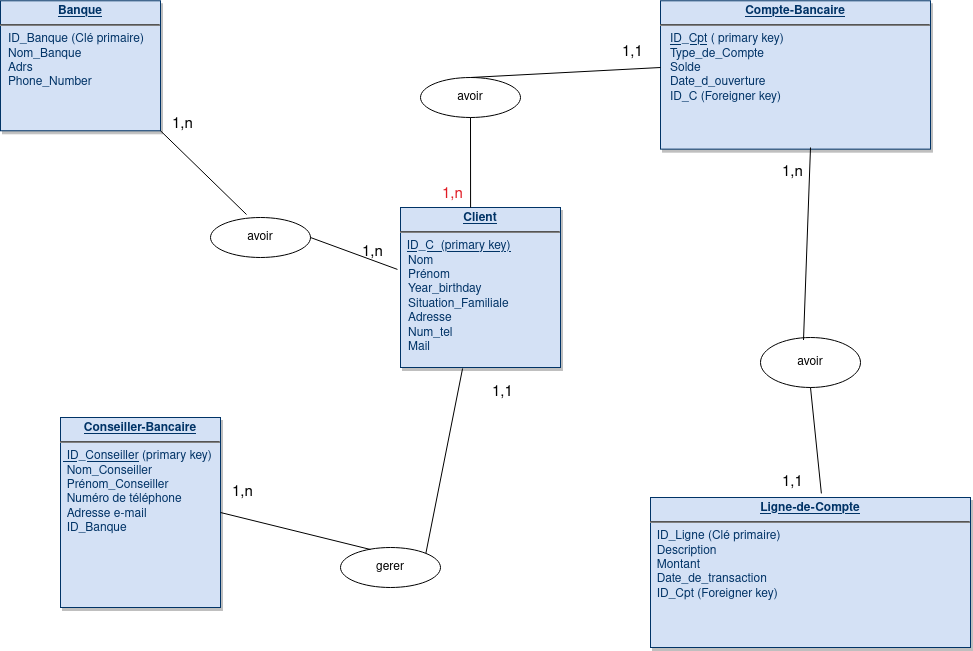

The diagram above was exported from draw.io. Its source (the exported page's mxGraphModel, read from the mxfile embedded in the PNG):
<mxGraphModel dx="1364" dy="795" grid="1" gridSize="10" guides="1" tooltips="1" connect="1" arrows="1" fold="1" page="1" pageScale="1" pageWidth="826" pageHeight="1169" background="none" math="0" shadow="0">
  <root>
    <mxCell id="0" />
    <mxCell id="1" parent="0" />
    <mxCell id="19" value="&lt;p style=&quot;margin: 0px; margin-top: 4px; text-align: center; text-decoration: underline;&quot;&gt;&lt;strong&gt;Compte-Bancaire&lt;/strong&gt;&lt;/p&gt;&lt;hr&gt;&amp;nbsp;&amp;nbsp; &lt;u&gt;ID_Cpt&lt;/u&gt; ( primary key)&lt;br&gt;&amp;nbsp;&amp;nbsp; Type_de_Compte&lt;br&gt;&amp;nbsp;&amp;nbsp; Solde&lt;br&gt;&amp;nbsp;&amp;nbsp; Date_d_ouverture&lt;br&gt;&amp;nbsp;&amp;nbsp; ID_C (Foreigner key)" style="verticalAlign=top;align=left;overflow=fill;fontSize=12;fontFamily=Helvetica;html=1;strokeColor=#003366;shadow=1;fillColor=#D4E1F5;fontColor=#003366" parent="1" vertex="1">
      <mxGeometry x="740" y="33.28" width="270" height="148.36" as="geometry" />
    </mxCell>
    <mxCell id="20" value="&lt;p style=&quot;margin: 0px; margin-top: 4px; text-align: center; text-decoration: underline;&quot;&gt;&lt;strong&gt;Ligne-de-Compte&lt;/strong&gt;&lt;/p&gt;&lt;hr&gt;&amp;nbsp; ID_Ligne (Clé primaire)&lt;br&gt;&amp;nbsp; Description&lt;br&gt;&amp;nbsp; Montant&lt;br&gt;&amp;nbsp; Date_de_transaction&lt;br&gt;&amp;nbsp; ID_Cpt (Foreigner key)" style="verticalAlign=top;align=left;overflow=fill;fontSize=12;fontFamily=Helvetica;html=1;strokeColor=#003366;shadow=1;fillColor=#D4E1F5;fontColor=#003366" parent="1" vertex="1">
      <mxGeometry x="730" y="530" width="320" height="150" as="geometry" />
    </mxCell>
    <mxCell id="25" value="&lt;p style=&quot;margin: 0px; margin-top: 4px; text-align: center; text-decoration: underline;&quot;&gt;&lt;strong&gt;Client&lt;/strong&gt;&lt;/p&gt;&lt;hr&gt;&amp;nbsp; &lt;u&gt;ID_C&amp;nbsp; (primary key)&lt;/u&gt;&lt;br&gt;&lt;p style=&quot;margin: 0px; margin-left: 8px;&quot;&gt;Nom&lt;br&gt;Prénom&lt;br&gt;Year_birthday&lt;br&gt;Situation_Familiale&lt;br&gt;Adresse&lt;br&gt;Num_tel&lt;/p&gt;&lt;p style=&quot;margin: 0px; margin-left: 8px;&quot;&gt;Mail&lt;br&gt;&lt;/p&gt;&lt;p style=&quot;margin: 0px; margin-left: 8px;&quot;&gt;&lt;br&gt;&lt;/p&gt;" style="verticalAlign=top;align=left;overflow=fill;fontSize=12;fontFamily=Helvetica;html=1;strokeColor=#003366;shadow=1;fillColor=#D4E1F5;fontColor=#003366" parent="1" vertex="1">
      <mxGeometry x="480.00000000000006" y="240.00000000000037" width="160" height="160" as="geometry" />
    </mxCell>
    <mxCell id="35" value="&lt;p style=&quot;margin: 0px; margin-top: 4px; text-align: center; text-decoration: underline;&quot;&gt;&lt;strong&gt;Conseiller-Bancaire &lt;br&gt;&lt;/strong&gt;&lt;/p&gt;&lt;hr&gt;&amp;nbsp;&lt;u&gt; ID_Conseiller&lt;/u&gt; (primary key)&lt;br&gt;&amp;nbsp; Nom_Conseiller&lt;br&gt;&amp;nbsp; Prénom_Conseiller&lt;br&gt;&amp;nbsp; Numéro de téléphone&lt;br&gt;&amp;nbsp; Adresse e-mail&lt;br&gt;&amp;nbsp; ID_Banque" style="verticalAlign=top;align=left;overflow=fill;fontSize=12;fontFamily=Helvetica;html=1;strokeColor=#003366;shadow=1;fillColor=#D4E1F5;fontColor=#003366" parent="1" vertex="1">
      <mxGeometry x="140" y="450.0000000000001" width="160" height="190" as="geometry" />
    </mxCell>
    <mxCell id="ko5e-j4qnQguJxib495q-116" value="&lt;p style=&quot;margin: 0px; margin-top: 4px; text-align: center; text-decoration: underline;&quot;&gt;&lt;strong&gt;Banque&lt;/strong&gt;&lt;/p&gt;&lt;hr&gt;&lt;p style=&quot;margin: 0px; margin-left: 8px;&quot;&gt;ID_Banque (Clé primaire)&lt;br&gt;Nom_Banque&lt;br&gt;Adrs&lt;br&gt;Phone_Number&lt;br&gt;&lt;br&gt;&lt;/p&gt;" style="verticalAlign=top;align=left;overflow=fill;fontSize=12;fontFamily=Helvetica;html=1;strokeColor=#003366;shadow=1;fillColor=#D4E1F5;fontColor=#003366" vertex="1" parent="1">
      <mxGeometry x="80" y="33.28" width="160" height="130" as="geometry" />
    </mxCell>
    <mxCell id="ko5e-j4qnQguJxib495q-117" value="avoir" style="ellipse;whiteSpace=wrap;html=1;align=center;" vertex="1" parent="1">
      <mxGeometry x="500" y="110" width="100" height="40" as="geometry" />
    </mxCell>
    <mxCell id="ko5e-j4qnQguJxib495q-120" value="" style="endArrow=none;html=1;rounded=0;exitX=0.5;exitY=1;exitDx=0;exitDy=0;entryX=0.438;entryY=0;entryDx=0;entryDy=0;entryPerimeter=0;" edge="1" parent="1" source="ko5e-j4qnQguJxib495q-117" target="25">
      <mxGeometry width="50" height="50" relative="1" as="geometry">
        <mxPoint x="670" y="410" as="sourcePoint" />
        <mxPoint x="570" y="230" as="targetPoint" />
      </mxGeometry>
    </mxCell>
    <mxCell id="ko5e-j4qnQguJxib495q-121" value="1,n" style="resizable=0;align=left;verticalAlign=top;labelBackgroundColor=#ffffff;fontSize=15;strokeColor=#003366;shadow=1;fillColor=#D4E1F5;fontColor=#e01b24;" connectable="0" vertex="1" parent="1">
      <mxGeometry x="520" y="210" as="geometry" />
    </mxCell>
    <mxCell id="ko5e-j4qnQguJxib495q-122" value="" style="endArrow=none;html=1;rounded=0;exitX=0.5;exitY=0;exitDx=0;exitDy=0;" edge="1" parent="1" source="ko5e-j4qnQguJxib495q-117">
      <mxGeometry width="50" height="50" relative="1" as="geometry">
        <mxPoint x="690" y="150" as="sourcePoint" />
        <mxPoint x="740" y="100" as="targetPoint" />
      </mxGeometry>
    </mxCell>
    <mxCell id="ko5e-j4qnQguJxib495q-123" value="avoir" style="ellipse;whiteSpace=wrap;html=1;align=center;" vertex="1" parent="1">
      <mxGeometry x="840" y="370" width="100" height="50" as="geometry" />
    </mxCell>
    <mxCell id="ko5e-j4qnQguJxib495q-124" value="&lt;font style=&quot;font-size: 15px;&quot;&gt;1,1&lt;/font&gt;" style="text;whiteSpace=wrap;html=1;" vertex="1" parent="1">
      <mxGeometry x="700" y="70" width="50" height="40" as="geometry" />
    </mxCell>
    <mxCell id="ko5e-j4qnQguJxib495q-125" value="" style="endArrow=none;html=1;rounded=0;exitX=0.43;exitY=0.05;exitDx=0;exitDy=0;exitPerimeter=0;" edge="1" parent="1" source="ko5e-j4qnQguJxib495q-123">
      <mxGeometry width="50" height="50" relative="1" as="geometry">
        <mxPoint x="560" y="410" as="sourcePoint" />
        <mxPoint x="890" y="180" as="targetPoint" />
      </mxGeometry>
    </mxCell>
    <mxCell id="ko5e-j4qnQguJxib495q-126" value="" style="endArrow=none;html=1;rounded=0;exitX=0.534;exitY=-0.027;exitDx=0;exitDy=0;exitPerimeter=0;entryX=0.5;entryY=1;entryDx=0;entryDy=0;" edge="1" parent="1" source="20" target="ko5e-j4qnQguJxib495q-123">
      <mxGeometry width="50" height="50" relative="1" as="geometry">
        <mxPoint x="560" y="410" as="sourcePoint" />
        <mxPoint x="610" y="360" as="targetPoint" />
      </mxGeometry>
    </mxCell>
    <mxCell id="ko5e-j4qnQguJxib495q-127" value="&lt;font style=&quot;font-size: 15px;&quot;&gt;1,n&lt;/font&gt;" style="text;whiteSpace=wrap;html=1;" vertex="1" parent="1">
      <mxGeometry x="860" y="190" width="50" height="40" as="geometry" />
    </mxCell>
    <mxCell id="ko5e-j4qnQguJxib495q-128" value="&lt;font style=&quot;font-size: 15px;&quot;&gt;1,1&lt;/font&gt;" style="text;whiteSpace=wrap;html=1;" vertex="1" parent="1">
      <mxGeometry x="860" y="500" width="50" height="40" as="geometry" />
    </mxCell>
    <mxCell id="ko5e-j4qnQguJxib495q-129" value="avoir" style="ellipse;whiteSpace=wrap;html=1;align=center;" vertex="1" parent="1">
      <mxGeometry x="290" y="250" width="100" height="40" as="geometry" />
    </mxCell>
    <mxCell id="ko5e-j4qnQguJxib495q-133" value="" style="endArrow=none;html=1;rounded=0;exitX=1;exitY=0.5;exitDx=0;exitDy=0;entryX=-0.019;entryY=0.387;entryDx=0;entryDy=0;entryPerimeter=0;" edge="1" parent="1" source="ko5e-j4qnQguJxib495q-129" target="25">
      <mxGeometry width="50" height="50" relative="1" as="geometry">
        <mxPoint x="560" y="410" as="sourcePoint" />
        <mxPoint x="610" y="360" as="targetPoint" />
      </mxGeometry>
    </mxCell>
    <mxCell id="ko5e-j4qnQguJxib495q-134" value="&lt;font style=&quot;font-size: 15px;&quot;&gt;1,n&lt;/font&gt;" style="text;whiteSpace=wrap;html=1;" vertex="1" parent="1">
      <mxGeometry x="250" y="141.64" width="50" height="40" as="geometry" />
    </mxCell>
    <mxCell id="ko5e-j4qnQguJxib495q-135" value="&lt;font style=&quot;font-size: 15px;&quot;&gt;1,n&lt;/font&gt;" style="text;whiteSpace=wrap;html=1;" vertex="1" parent="1">
      <mxGeometry x="440" y="270" width="40" height="40" as="geometry" />
    </mxCell>
    <mxCell id="ko5e-j4qnQguJxib495q-136" value="gerer" style="ellipse;whiteSpace=wrap;html=1;align=center;" vertex="1" parent="1">
      <mxGeometry x="420" y="580" width="100" height="40" as="geometry" />
    </mxCell>
    <mxCell id="ko5e-j4qnQguJxib495q-139" value="&lt;font style=&quot;font-size: 15px;&quot;&gt;1,1&lt;/font&gt;" style="text;whiteSpace=wrap;html=1;" vertex="1" parent="1">
      <mxGeometry x="570" y="410" width="50" height="40" as="geometry" />
    </mxCell>
    <mxCell id="ko5e-j4qnQguJxib495q-140" value="&lt;font style=&quot;font-size: 15px;&quot;&gt;1,n&lt;/font&gt;" style="text;whiteSpace=wrap;html=1;" vertex="1" parent="1">
      <mxGeometry x="310" y="510" width="50" height="40" as="geometry" />
    </mxCell>
    <mxCell id="ko5e-j4qnQguJxib495q-141" value="" style="endArrow=none;html=1;rounded=0;exitX=1;exitY=1;exitDx=0;exitDy=0;entryX=0.36;entryY=-0.075;entryDx=0;entryDy=0;entryPerimeter=0;" edge="1" parent="1" source="ko5e-j4qnQguJxib495q-116" target="ko5e-j4qnQguJxib495q-129">
      <mxGeometry width="50" height="50" relative="1" as="geometry">
        <mxPoint x="560" y="410" as="sourcePoint" />
        <mxPoint x="610" y="360" as="targetPoint" />
      </mxGeometry>
    </mxCell>
    <mxCell id="ko5e-j4qnQguJxib495q-142" style="edgeStyle=orthogonalEdgeStyle;rounded=0;orthogonalLoop=1;jettySize=auto;html=1;exitX=0.5;exitY=1;exitDx=0;exitDy=0;" edge="1" parent="1" source="ko5e-j4qnQguJxib495q-136" target="ko5e-j4qnQguJxib495q-136">
      <mxGeometry relative="1" as="geometry" />
    </mxCell>
    <mxCell id="ko5e-j4qnQguJxib495q-143" value="" style="endArrow=none;html=1;rounded=0;exitX=1;exitY=0.5;exitDx=0;exitDy=0;entryX=0.3;entryY=0.05;entryDx=0;entryDy=0;entryPerimeter=0;" edge="1" parent="1" source="35" target="ko5e-j4qnQguJxib495q-136">
      <mxGeometry width="50" height="50" relative="1" as="geometry">
        <mxPoint x="560" y="380" as="sourcePoint" />
        <mxPoint x="610" y="330" as="targetPoint" />
      </mxGeometry>
    </mxCell>
    <mxCell id="ko5e-j4qnQguJxib495q-144" value="" style="endArrow=none;html=1;rounded=0;exitX=1;exitY=0;exitDx=0;exitDy=0;entryX=0.388;entryY=1.006;entryDx=0;entryDy=0;entryPerimeter=0;" edge="1" parent="1" source="ko5e-j4qnQguJxib495q-136" target="25">
      <mxGeometry width="50" height="50" relative="1" as="geometry">
        <mxPoint x="560" y="380" as="sourcePoint" />
        <mxPoint x="610" y="330" as="targetPoint" />
      </mxGeometry>
    </mxCell>
  </root>
</mxGraphModel>